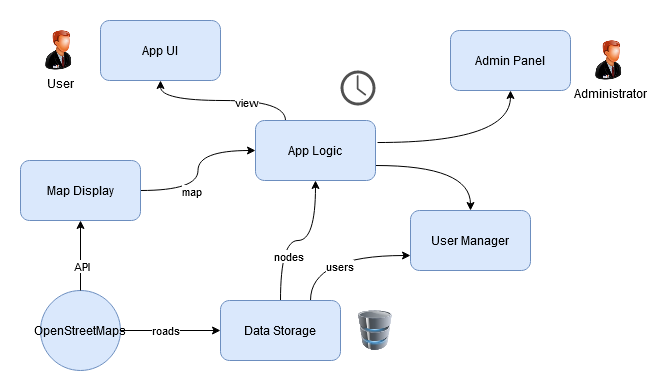

The diagram above was exported from draw.io. Its source (the exported page's mxGraphModel, read from the mxfile embedded in the PNG):
<mxGraphModel dx="1038" dy="575" grid="1" gridSize="10" guides="1" tooltips="1" connect="1" arrows="1" fold="1" page="1" pageScale="1" pageWidth="850" pageHeight="1100" math="0" shadow="0">
  <root>
    <mxCell id="0" />
    <mxCell id="1" parent="0" />
    <mxCell id="8SYeiE6DZhzHjRzifbZW-14" style="edgeStyle=orthogonalEdgeStyle;orthogonalLoop=1;jettySize=auto;html=1;entryX=0;entryY=0.5;entryDx=0;entryDy=0;curved=1;exitX=1;exitY=0.5;exitDx=0;exitDy=0;" parent="1" source="8SYeiE6DZhzHjRzifbZW-6" target="8SYeiE6DZhzHjRzifbZW-4" edge="1">
      <mxGeometry relative="1" as="geometry">
        <mxPoint x="310" y="290" as="sourcePoint" />
      </mxGeometry>
    </mxCell>
    <mxCell id="8SYeiE6DZhzHjRzifbZW-15" value="map" style="edgeLabel;html=1;align=center;verticalAlign=middle;resizable=0;points=[];" parent="8SYeiE6DZhzHjRzifbZW-14" vertex="1" connectable="0">
      <mxGeometry x="-0.3571" relative="1" as="geometry">
        <mxPoint as="offset" />
      </mxGeometry>
    </mxCell>
    <mxCell id="8SYeiE6DZhzHjRzifbZW-1" value="App UI" style="rounded=1;whiteSpace=wrap;html=1;fillColor=#dae8fc;strokeColor=#6c8ebf;" parent="1" vertex="1">
      <mxGeometry x="200" y="90" width="120" height="60" as="geometry" />
    </mxCell>
    <mxCell id="8SYeiE6DZhzHjRzifbZW-2" value="Admin Panel" style="rounded=1;whiteSpace=wrap;html=1;fillColor=#dae8fc;strokeColor=#6c8ebf;" parent="1" vertex="1">
      <mxGeometry x="550" y="100" width="120" height="60" as="geometry" />
    </mxCell>
    <mxCell id="8SYeiE6DZhzHjRzifbZW-18" style="edgeStyle=orthogonalEdgeStyle;rounded=0;orthogonalLoop=1;jettySize=auto;html=1;exitX=1;exitY=0.5;exitDx=0;exitDy=0;entryX=0;entryY=0.5;entryDx=0;entryDy=0;" parent="1" source="8SYeiE6DZhzHjRzifbZW-5" target="8SYeiE6DZhzHjRzifbZW-3" edge="1">
      <mxGeometry relative="1" as="geometry">
        <mxPoint x="280" y="370" as="targetPoint" />
      </mxGeometry>
    </mxCell>
    <mxCell id="8SYeiE6DZhzHjRzifbZW-19" value="roads" style="edgeLabel;html=1;align=center;verticalAlign=middle;resizable=0;points=[];" parent="8SYeiE6DZhzHjRzifbZW-18" vertex="1" connectable="0">
      <mxGeometry x="-0.125" y="1" relative="1" as="geometry">
        <mxPoint as="offset" />
      </mxGeometry>
    </mxCell>
    <mxCell id="8SYeiE6DZhzHjRzifbZW-34" style="edgeStyle=orthogonalEdgeStyle;curved=1;orthogonalLoop=1;jettySize=auto;html=1;exitX=0.5;exitY=0;exitDx=0;exitDy=0;entryX=0.5;entryY=1;entryDx=0;entryDy=0;" parent="1" source="8SYeiE6DZhzHjRzifbZW-3" target="8SYeiE6DZhzHjRzifbZW-4" edge="1">
      <mxGeometry relative="1" as="geometry" />
    </mxCell>
    <mxCell id="8SYeiE6DZhzHjRzifbZW-35" value="nodes" style="edgeLabel;html=1;align=center;verticalAlign=middle;resizable=0;points=[];" parent="8SYeiE6DZhzHjRzifbZW-34" vertex="1" connectable="0">
      <mxGeometry x="-0.4194" y="-7" relative="1" as="geometry">
        <mxPoint as="offset" />
      </mxGeometry>
    </mxCell>
    <mxCell id="8SYeiE6DZhzHjRzifbZW-36" style="edgeStyle=orthogonalEdgeStyle;curved=1;orthogonalLoop=1;jettySize=auto;html=1;exitX=0.75;exitY=0;exitDx=0;exitDy=0;entryX=0;entryY=0.75;entryDx=0;entryDy=0;" parent="1" source="8SYeiE6DZhzHjRzifbZW-3" target="8SYeiE6DZhzHjRzifbZW-31" edge="1">
      <mxGeometry relative="1" as="geometry" />
    </mxCell>
    <mxCell id="8SYeiE6DZhzHjRzifbZW-37" value="users" style="edgeLabel;html=1;align=center;verticalAlign=middle;resizable=0;points=[];" parent="8SYeiE6DZhzHjRzifbZW-36" vertex="1" connectable="0">
      <mxGeometry x="0.0069" y="-10" relative="1" as="geometry">
        <mxPoint as="offset" />
      </mxGeometry>
    </mxCell>
    <mxCell id="8SYeiE6DZhzHjRzifbZW-3" value="Data Storage" style="rounded=1;whiteSpace=wrap;html=1;fillColor=#dae8fc;strokeColor=#6c8ebf;" parent="1" vertex="1">
      <mxGeometry x="320" y="370" width="120" height="60" as="geometry" />
    </mxCell>
    <mxCell id="8SYeiE6DZhzHjRzifbZW-11" style="edgeStyle=orthogonalEdgeStyle;orthogonalLoop=1;jettySize=auto;html=1;exitX=0.25;exitY=0;exitDx=0;exitDy=0;entryX=0.5;entryY=1;entryDx=0;entryDy=0;curved=1;" parent="1" source="8SYeiE6DZhzHjRzifbZW-4" target="8SYeiE6DZhzHjRzifbZW-1" edge="1">
      <mxGeometry relative="1" as="geometry" />
    </mxCell>
    <mxCell id="8SYeiE6DZhzHjRzifbZW-22" value="view" style="edgeLabel;html=1;align=center;verticalAlign=middle;resizable=0;points=[];" parent="8SYeiE6DZhzHjRzifbZW-11" vertex="1" connectable="0">
      <mxGeometry x="-0.2667" y="1" relative="1" as="geometry">
        <mxPoint as="offset" />
      </mxGeometry>
    </mxCell>
    <mxCell id="8SYeiE6DZhzHjRzifbZW-23" style="edgeStyle=orthogonalEdgeStyle;orthogonalLoop=1;jettySize=auto;html=1;exitX=1.017;exitY=0.367;exitDx=0;exitDy=0;entryX=0.5;entryY=1;entryDx=0;entryDy=0;curved=1;exitPerimeter=0;" parent="1" source="8SYeiE6DZhzHjRzifbZW-4" target="8SYeiE6DZhzHjRzifbZW-2" edge="1">
      <mxGeometry relative="1" as="geometry" />
    </mxCell>
    <mxCell id="8SYeiE6DZhzHjRzifbZW-32" style="edgeStyle=orthogonalEdgeStyle;curved=1;orthogonalLoop=1;jettySize=auto;html=1;exitX=1;exitY=0.75;exitDx=0;exitDy=0;entryX=0.5;entryY=0;entryDx=0;entryDy=0;" parent="1" source="8SYeiE6DZhzHjRzifbZW-4" target="8SYeiE6DZhzHjRzifbZW-31" edge="1">
      <mxGeometry relative="1" as="geometry" />
    </mxCell>
    <mxCell id="8SYeiE6DZhzHjRzifbZW-4" value="App Logic" style="rounded=1;whiteSpace=wrap;html=1;fillColor=#dae8fc;strokeColor=#6c8ebf;" parent="1" vertex="1">
      <mxGeometry x="355" y="190" width="120" height="60" as="geometry" />
    </mxCell>
    <mxCell id="8SYeiE6DZhzHjRzifbZW-5" value="&lt;div&gt;OpenStreetMaps&lt;/div&gt;" style="ellipse;whiteSpace=wrap;html=1;aspect=fixed;fillColor=#dae8fc;strokeColor=#6c8ebf;" parent="1" vertex="1">
      <mxGeometry x="140" y="360" width="80" height="80" as="geometry" />
    </mxCell>
    <mxCell id="8SYeiE6DZhzHjRzifbZW-10" style="edgeStyle=orthogonalEdgeStyle;rounded=0;orthogonalLoop=1;jettySize=auto;html=1;entryX=0.5;entryY=1;entryDx=0;entryDy=0;exitX=0.5;exitY=0;exitDx=0;exitDy=0;" parent="1" source="8SYeiE6DZhzHjRzifbZW-5" target="8SYeiE6DZhzHjRzifbZW-6" edge="1">
      <mxGeometry relative="1" as="geometry">
        <mxPoint x="230" y="350" as="sourcePoint" />
      </mxGeometry>
    </mxCell>
    <mxCell id="8SYeiE6DZhzHjRzifbZW-16" value="API" style="edgeLabel;html=1;align=center;verticalAlign=middle;resizable=0;points=[];" parent="8SYeiE6DZhzHjRzifbZW-10" vertex="1" connectable="0">
      <mxGeometry x="-0.3" relative="1" as="geometry">
        <mxPoint as="offset" />
      </mxGeometry>
    </mxCell>
    <mxCell id="8SYeiE6DZhzHjRzifbZW-6" value="Map Display" style="rounded=1;whiteSpace=wrap;html=1;fillColor=#dae8fc;strokeColor=#6c8ebf;" parent="1" vertex="1">
      <mxGeometry x="120" y="230" width="120" height="60" as="geometry" />
    </mxCell>
    <mxCell id="8SYeiE6DZhzHjRzifbZW-26" value="User" style="shape=image;html=1;verticalAlign=top;verticalLabelPosition=bottom;labelBackgroundColor=#ffffff;imageAspect=0;aspect=fixed;image=https://cdn4.iconfinder.com/data/icons/free-large-boss-icon-set/128/Manager.png" parent="1" vertex="1">
      <mxGeometry x="140" y="100" width="40" height="40" as="geometry" />
    </mxCell>
    <mxCell id="8SYeiE6DZhzHjRzifbZW-28" value="Administrator" style="shape=image;html=1;verticalAlign=top;verticalLabelPosition=bottom;labelBackgroundColor=#ffffff;imageAspect=0;aspect=fixed;image=https://cdn4.iconfinder.com/data/icons/free-large-boss-icon-set/128/Manager.png" parent="1" vertex="1">
      <mxGeometry x="690" y="110" width="40" height="40" as="geometry" />
    </mxCell>
    <mxCell id="8SYeiE6DZhzHjRzifbZW-29" value="" style="pointerEvents=1;shadow=0;dashed=0;html=1;strokeColor=none;fillColor=#505050;labelPosition=center;verticalLabelPosition=bottom;verticalAlign=top;outlineConnect=0;align=center;shape=mxgraph.office.concepts.clock;" parent="1" vertex="1">
      <mxGeometry x="440" y="140" width="35" height="35" as="geometry" />
    </mxCell>
    <mxCell id="8SYeiE6DZhzHjRzifbZW-30" value="" style="image;html=1;image=img/lib/clip_art/computers/Database_128x128.png" parent="1" vertex="1">
      <mxGeometry x="455" y="380" width="40" height="40" as="geometry" />
    </mxCell>
    <mxCell id="8SYeiE6DZhzHjRzifbZW-31" value="User Manager" style="rounded=1;whiteSpace=wrap;html=1;fillColor=#dae8fc;strokeColor=#6c8ebf;" parent="1" vertex="1">
      <mxGeometry x="510" y="280" width="120" height="60" as="geometry" />
    </mxCell>
  </root>
</mxGraphModel>